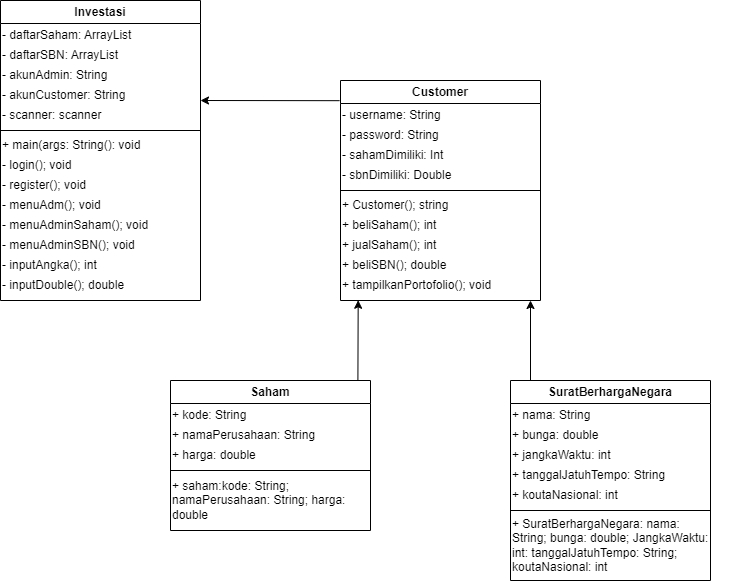

The diagram above was exported from draw.io. Its source (the exported page's mxGraphModel, read from the mxfile embedded in the PNG):
<mxGraphModel dx="1701" dy="808" grid="1" gridSize="10" guides="1" tooltips="1" connect="1" arrows="1" fold="1" page="1" pageScale="1" pageWidth="850" pageHeight="1100" math="0" shadow="0">
  <root>
    <mxCell id="0" />
    <mxCell id="1" parent="0" />
    <mxCell id="lIpDC_TftNtPjwZMSCsb-1" value="Customer" style="swimlane;whiteSpace=wrap;html=1;" vertex="1" parent="1">
      <mxGeometry x="370" y="130" width="200" height="220" as="geometry" />
    </mxCell>
    <mxCell id="lIpDC_TftNtPjwZMSCsb-2" value="- username: String" style="text;html=1;align=left;verticalAlign=middle;resizable=0;points=[];autosize=1;strokeColor=none;fillColor=none;" vertex="1" parent="lIpDC_TftNtPjwZMSCsb-1">
      <mxGeometry y="20" width="120" height="30" as="geometry" />
    </mxCell>
    <mxCell id="lIpDC_TftNtPjwZMSCsb-3" value="- password: String" style="text;html=1;align=left;verticalAlign=middle;resizable=0;points=[];autosize=1;strokeColor=none;fillColor=none;" vertex="1" parent="lIpDC_TftNtPjwZMSCsb-1">
      <mxGeometry y="40" width="120" height="30" as="geometry" />
    </mxCell>
    <mxCell id="lIpDC_TftNtPjwZMSCsb-4" value="- sahamDimiliki: Int" style="text;html=1;align=left;verticalAlign=middle;resizable=0;points=[];autosize=1;strokeColor=none;fillColor=none;" vertex="1" parent="lIpDC_TftNtPjwZMSCsb-1">
      <mxGeometry y="60" width="120" height="30" as="geometry" />
    </mxCell>
    <mxCell id="lIpDC_TftNtPjwZMSCsb-5" value="- sbnDimiliki: Double" style="text;html=1;align=left;verticalAlign=middle;resizable=0;points=[];autosize=1;strokeColor=none;fillColor=none;" vertex="1" parent="lIpDC_TftNtPjwZMSCsb-1">
      <mxGeometry y="80" width="130" height="30" as="geometry" />
    </mxCell>
    <mxCell id="lIpDC_TftNtPjwZMSCsb-8" value="+ Customer(); string" style="text;html=1;align=left;verticalAlign=middle;resizable=0;points=[];autosize=1;strokeColor=none;fillColor=none;" vertex="1" parent="lIpDC_TftNtPjwZMSCsb-1">
      <mxGeometry y="110" width="130" height="30" as="geometry" />
    </mxCell>
    <mxCell id="lIpDC_TftNtPjwZMSCsb-9" value="+ beliSaham(); int" style="text;html=1;align=left;verticalAlign=middle;resizable=0;points=[];autosize=1;strokeColor=none;fillColor=none;" vertex="1" parent="lIpDC_TftNtPjwZMSCsb-1">
      <mxGeometry y="130" width="120" height="30" as="geometry" />
    </mxCell>
    <mxCell id="lIpDC_TftNtPjwZMSCsb-10" value="+ jualSaham(); int" style="text;html=1;align=left;verticalAlign=middle;resizable=0;points=[];autosize=1;strokeColor=none;fillColor=none;" vertex="1" parent="lIpDC_TftNtPjwZMSCsb-1">
      <mxGeometry y="150" width="120" height="30" as="geometry" />
    </mxCell>
    <mxCell id="lIpDC_TftNtPjwZMSCsb-11" value="+ beliSBN(); double" style="text;html=1;align=left;verticalAlign=middle;resizable=0;points=[];autosize=1;strokeColor=none;fillColor=none;" vertex="1" parent="lIpDC_TftNtPjwZMSCsb-1">
      <mxGeometry y="170" width="130" height="30" as="geometry" />
    </mxCell>
    <mxCell id="lIpDC_TftNtPjwZMSCsb-12" value="+ tampilkanPortofolio(); void" style="text;html=1;align=left;verticalAlign=middle;resizable=0;points=[];autosize=1;strokeColor=none;fillColor=none;" vertex="1" parent="lIpDC_TftNtPjwZMSCsb-1">
      <mxGeometry y="190" width="170" height="30" as="geometry" />
    </mxCell>
    <mxCell id="lIpDC_TftNtPjwZMSCsb-7" value="" style="endArrow=none;html=1;rounded=0;" edge="1" parent="lIpDC_TftNtPjwZMSCsb-1">
      <mxGeometry width="50" height="50" relative="1" as="geometry">
        <mxPoint y="110" as="sourcePoint" />
        <mxPoint x="200" y="110" as="targetPoint" />
      </mxGeometry>
    </mxCell>
    <mxCell id="lIpDC_TftNtPjwZMSCsb-16" value="Investasi" style="swimlane;whiteSpace=wrap;html=1;" vertex="1" parent="1">
      <mxGeometry x="30" y="50" width="200" height="300" as="geometry" />
    </mxCell>
    <mxCell id="lIpDC_TftNtPjwZMSCsb-17" value="- daftarSaham: ArrayList" style="text;html=1;align=left;verticalAlign=middle;resizable=0;points=[];autosize=1;strokeColor=none;fillColor=none;" vertex="1" parent="lIpDC_TftNtPjwZMSCsb-16">
      <mxGeometry y="20" width="150" height="30" as="geometry" />
    </mxCell>
    <mxCell id="lIpDC_TftNtPjwZMSCsb-18" value="- daftarSBN: ArrayList" style="text;html=1;align=left;verticalAlign=middle;resizable=0;points=[];autosize=1;strokeColor=none;fillColor=none;" vertex="1" parent="lIpDC_TftNtPjwZMSCsb-16">
      <mxGeometry y="40" width="140" height="30" as="geometry" />
    </mxCell>
    <mxCell id="lIpDC_TftNtPjwZMSCsb-19" value="- akunAdmin: String" style="text;html=1;align=left;verticalAlign=middle;resizable=0;points=[];autosize=1;strokeColor=none;fillColor=none;" vertex="1" parent="lIpDC_TftNtPjwZMSCsb-16">
      <mxGeometry y="60" width="130" height="30" as="geometry" />
    </mxCell>
    <mxCell id="lIpDC_TftNtPjwZMSCsb-20" value="- akunCustomer: String" style="text;html=1;align=left;verticalAlign=middle;resizable=0;points=[];autosize=1;strokeColor=none;fillColor=none;" vertex="1" parent="lIpDC_TftNtPjwZMSCsb-16">
      <mxGeometry y="80" width="150" height="30" as="geometry" />
    </mxCell>
    <mxCell id="lIpDC_TftNtPjwZMSCsb-21" value="- scanner: scanner" style="text;html=1;align=left;verticalAlign=middle;resizable=0;points=[];autosize=1;strokeColor=none;fillColor=none;" vertex="1" parent="lIpDC_TftNtPjwZMSCsb-16">
      <mxGeometry y="100" width="120" height="30" as="geometry" />
    </mxCell>
    <mxCell id="lIpDC_TftNtPjwZMSCsb-22" value="+ main(args: String(): void" style="text;html=1;align=left;verticalAlign=middle;resizable=0;points=[];autosize=1;strokeColor=none;fillColor=none;" vertex="1" parent="lIpDC_TftNtPjwZMSCsb-16">
      <mxGeometry y="130" width="160" height="30" as="geometry" />
    </mxCell>
    <mxCell id="lIpDC_TftNtPjwZMSCsb-23" value="- login(); void" style="text;html=1;align=left;verticalAlign=middle;resizable=0;points=[];autosize=1;strokeColor=none;fillColor=none;" vertex="1" parent="lIpDC_TftNtPjwZMSCsb-16">
      <mxGeometry y="150" width="90" height="30" as="geometry" />
    </mxCell>
    <mxCell id="lIpDC_TftNtPjwZMSCsb-24" value="- register(); void" style="text;html=1;align=left;verticalAlign=middle;resizable=0;points=[];autosize=1;strokeColor=none;fillColor=none;" vertex="1" parent="lIpDC_TftNtPjwZMSCsb-16">
      <mxGeometry y="170" width="110" height="30" as="geometry" />
    </mxCell>
    <mxCell id="lIpDC_TftNtPjwZMSCsb-25" value="- menuAdm(); void" style="text;html=1;align=left;verticalAlign=middle;resizable=0;points=[];autosize=1;strokeColor=none;fillColor=none;" vertex="1" parent="lIpDC_TftNtPjwZMSCsb-16">
      <mxGeometry y="190" width="120" height="30" as="geometry" />
    </mxCell>
    <mxCell id="lIpDC_TftNtPjwZMSCsb-26" value="- menuAdminSaham(); void" style="text;html=1;align=left;verticalAlign=middle;resizable=0;points=[];autosize=1;strokeColor=none;fillColor=none;" vertex="1" parent="lIpDC_TftNtPjwZMSCsb-16">
      <mxGeometry y="210" width="170" height="30" as="geometry" />
    </mxCell>
    <mxCell id="lIpDC_TftNtPjwZMSCsb-27" value="- menuAdminSBN(); void" style="text;html=1;align=left;verticalAlign=middle;resizable=0;points=[];autosize=1;strokeColor=none;fillColor=none;" vertex="1" parent="lIpDC_TftNtPjwZMSCsb-16">
      <mxGeometry y="230" width="160" height="30" as="geometry" />
    </mxCell>
    <mxCell id="lIpDC_TftNtPjwZMSCsb-28" value="- inputAngka(); int" style="text;html=1;align=left;verticalAlign=middle;resizable=0;points=[];autosize=1;strokeColor=none;fillColor=none;" vertex="1" parent="lIpDC_TftNtPjwZMSCsb-16">
      <mxGeometry y="250" width="120" height="30" as="geometry" />
    </mxCell>
    <mxCell id="lIpDC_TftNtPjwZMSCsb-29" value="- inputDouble(); double" style="text;html=1;align=left;verticalAlign=middle;resizable=0;points=[];autosize=1;strokeColor=none;fillColor=none;" vertex="1" parent="lIpDC_TftNtPjwZMSCsb-16">
      <mxGeometry y="270" width="150" height="30" as="geometry" />
    </mxCell>
    <mxCell id="lIpDC_TftNtPjwZMSCsb-30" value="" style="endArrow=none;html=1;rounded=0;" edge="1" parent="1">
      <mxGeometry width="50" height="50" relative="1" as="geometry">
        <mxPoint x="30" y="180" as="sourcePoint" />
        <mxPoint x="230" y="180" as="targetPoint" />
      </mxGeometry>
    </mxCell>
    <mxCell id="lIpDC_TftNtPjwZMSCsb-31" value="Saham" style="swimlane;whiteSpace=wrap;html=1;" vertex="1" parent="1">
      <mxGeometry x="200" y="430" width="200" height="150" as="geometry" />
    </mxCell>
    <mxCell id="lIpDC_TftNtPjwZMSCsb-32" value="+ kode: String" style="text;html=1;align=left;verticalAlign=middle;resizable=0;points=[];autosize=1;strokeColor=none;fillColor=none;" vertex="1" parent="lIpDC_TftNtPjwZMSCsb-31">
      <mxGeometry y="20" width="100" height="30" as="geometry" />
    </mxCell>
    <mxCell id="lIpDC_TftNtPjwZMSCsb-33" value="+ namaPerusahaan: String" style="text;html=1;align=left;verticalAlign=middle;resizable=0;points=[];autosize=1;strokeColor=none;fillColor=none;" vertex="1" parent="lIpDC_TftNtPjwZMSCsb-31">
      <mxGeometry y="40" width="170" height="30" as="geometry" />
    </mxCell>
    <mxCell id="lIpDC_TftNtPjwZMSCsb-34" value="+ harga: double" style="text;html=1;align=left;verticalAlign=middle;resizable=0;points=[];autosize=1;strokeColor=none;fillColor=none;" vertex="1" parent="lIpDC_TftNtPjwZMSCsb-31">
      <mxGeometry y="60" width="110" height="30" as="geometry" />
    </mxCell>
    <mxCell id="lIpDC_TftNtPjwZMSCsb-36" value="+ saham:kode: String;&lt;div&gt;namaPerusahaan: String; harga:&amp;nbsp;&lt;/div&gt;&lt;div&gt;double&lt;/div&gt;" style="text;html=1;align=left;verticalAlign=middle;resizable=0;points=[];autosize=1;strokeColor=none;fillColor=none;" vertex="1" parent="lIpDC_TftNtPjwZMSCsb-31">
      <mxGeometry y="90" width="200" height="60" as="geometry" />
    </mxCell>
    <mxCell id="lIpDC_TftNtPjwZMSCsb-35" value="" style="endArrow=none;html=1;rounded=0;" edge="1" parent="1">
      <mxGeometry width="50" height="50" relative="1" as="geometry">
        <mxPoint x="200" y="520" as="sourcePoint" />
        <mxPoint x="400" y="520" as="targetPoint" />
      </mxGeometry>
    </mxCell>
    <mxCell id="lIpDC_TftNtPjwZMSCsb-51" value="SuratBerhargaNegara" style="swimlane;whiteSpace=wrap;html=1;" vertex="1" parent="1">
      <mxGeometry x="540" y="430" width="200" height="200" as="geometry" />
    </mxCell>
    <mxCell id="lIpDC_TftNtPjwZMSCsb-52" value="+ nama: String" style="text;html=1;align=left;verticalAlign=middle;resizable=0;points=[];autosize=1;strokeColor=none;fillColor=none;" vertex="1" parent="lIpDC_TftNtPjwZMSCsb-51">
      <mxGeometry y="20" width="100" height="30" as="geometry" />
    </mxCell>
    <mxCell id="lIpDC_TftNtPjwZMSCsb-53" value="+ bunga: double" style="text;html=1;align=left;verticalAlign=middle;resizable=0;points=[];autosize=1;strokeColor=none;fillColor=none;" vertex="1" parent="lIpDC_TftNtPjwZMSCsb-51">
      <mxGeometry y="40" width="110" height="30" as="geometry" />
    </mxCell>
    <mxCell id="lIpDC_TftNtPjwZMSCsb-54" value="+ jangkaWaktu: int" style="text;html=1;align=left;verticalAlign=middle;resizable=0;points=[];autosize=1;strokeColor=none;fillColor=none;" vertex="1" parent="lIpDC_TftNtPjwZMSCsb-51">
      <mxGeometry y="60" width="120" height="30" as="geometry" />
    </mxCell>
    <mxCell id="lIpDC_TftNtPjwZMSCsb-55" value="+ tanggalJatuhTempo: String" style="text;html=1;align=left;verticalAlign=middle;resizable=0;points=[];autosize=1;strokeColor=none;fillColor=none;" vertex="1" parent="lIpDC_TftNtPjwZMSCsb-51">
      <mxGeometry y="80" width="180" height="30" as="geometry" />
    </mxCell>
    <mxCell id="lIpDC_TftNtPjwZMSCsb-56" value="+ koutaNasional: int" style="text;html=1;align=left;verticalAlign=middle;resizable=0;points=[];autosize=1;strokeColor=none;fillColor=none;" vertex="1" parent="lIpDC_TftNtPjwZMSCsb-51">
      <mxGeometry y="100" width="130" height="30" as="geometry" />
    </mxCell>
    <mxCell id="lIpDC_TftNtPjwZMSCsb-57" value="+ SuratBerhargaNegara: nama:&lt;div&gt;String; bunga: double; JangkaWaktu:&lt;/div&gt;&lt;div&gt;int: tanggalJatuhTempo: String;&amp;nbsp;&lt;/div&gt;&lt;div&gt;koutaNasional: int&lt;/div&gt;" style="text;html=1;align=left;verticalAlign=middle;resizable=0;points=[];autosize=1;strokeColor=none;fillColor=none;" vertex="1" parent="lIpDC_TftNtPjwZMSCsb-51">
      <mxGeometry y="130" width="220" height="70" as="geometry" />
    </mxCell>
    <mxCell id="lIpDC_TftNtPjwZMSCsb-65" value="" style="endArrow=none;html=1;rounded=0;" edge="1" parent="1">
      <mxGeometry width="50" height="50" relative="1" as="geometry">
        <mxPoint x="540" y="560" as="sourcePoint" />
        <mxPoint x="740" y="560" as="targetPoint" />
      </mxGeometry>
    </mxCell>
    <mxCell id="lIpDC_TftNtPjwZMSCsb-66" value="" style="endArrow=classic;html=1;rounded=0;entryX=0.104;entryY=0.992;entryDx=0;entryDy=0;entryPerimeter=0;exitX=0.937;exitY=0.001;exitDx=0;exitDy=0;exitPerimeter=0;" edge="1" parent="1" source="lIpDC_TftNtPjwZMSCsb-31" target="lIpDC_TftNtPjwZMSCsb-12">
      <mxGeometry width="50" height="50" relative="1" as="geometry">
        <mxPoint x="390" y="420" as="sourcePoint" />
        <mxPoint x="440" y="370" as="targetPoint" />
      </mxGeometry>
    </mxCell>
    <mxCell id="lIpDC_TftNtPjwZMSCsb-67" value="" style="endArrow=classic;html=1;rounded=0;exitX=0.1;exitY=0;exitDx=0;exitDy=0;exitPerimeter=0;" edge="1" parent="1" source="lIpDC_TftNtPjwZMSCsb-51">
      <mxGeometry width="50" height="50" relative="1" as="geometry">
        <mxPoint x="550" y="410" as="sourcePoint" />
        <mxPoint x="560" y="350" as="targetPoint" />
      </mxGeometry>
    </mxCell>
    <mxCell id="lIpDC_TftNtPjwZMSCsb-68" value="" style="endArrow=classic;html=1;rounded=0;exitX=-0.008;exitY=0.006;exitDx=0;exitDy=0;exitPerimeter=0;" edge="1" parent="1" source="lIpDC_TftNtPjwZMSCsb-2">
      <mxGeometry width="50" height="50" relative="1" as="geometry">
        <mxPoint x="300" y="190" as="sourcePoint" />
        <mxPoint x="230" y="150" as="targetPoint" />
      </mxGeometry>
    </mxCell>
  </root>
</mxGraphModel>